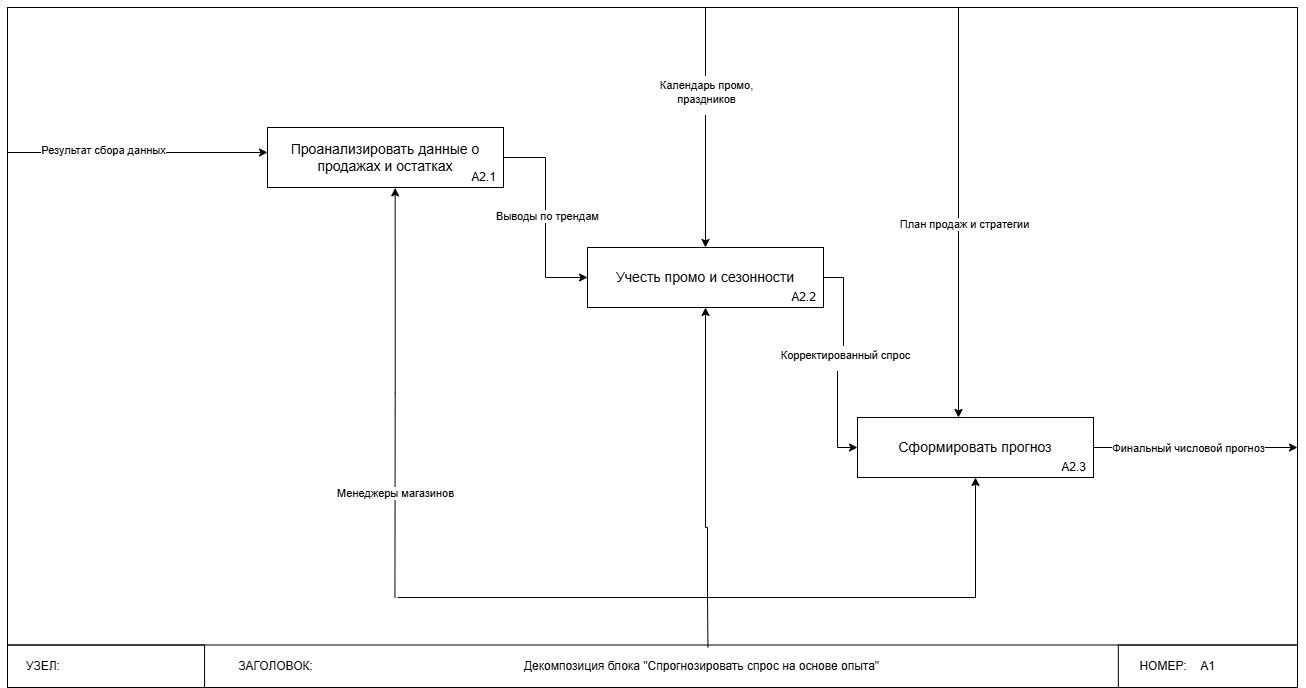

The diagram above was exported from draw.io. Its source (the exported page's mxGraphModel, read from the mxfile embedded in the PNG):
<mxGraphModel dx="1348" dy="825" grid="1" gridSize="10" guides="1" tooltips="1" connect="1" arrows="1" fold="1" page="1" pageScale="1" pageWidth="827" pageHeight="1169" math="0" shadow="0">
  <root>
    <mxCell id="0" />
    <mxCell id="1" parent="0" />
    <mxCell id="n2wyVGBPTgSkOqLNKLN3-1" value="" style="group;movable=1;resizable=1;rotatable=1;deletable=1;editable=1;locked=0;connectable=1;" parent="1" vertex="1" connectable="0">
      <mxGeometry x="830" y="10" width="1290" height="680" as="geometry" />
    </mxCell>
    <mxCell id="n2wyVGBPTgSkOqLNKLN3-2" value="" style="rounded=0;whiteSpace=wrap;html=1;fillColor=none;movable=1;resizable=1;rotatable=1;deletable=1;editable=1;locked=0;connectable=1;" parent="n2wyVGBPTgSkOqLNKLN3-1" vertex="1">
      <mxGeometry width="1290" height="680" as="geometry" />
    </mxCell>
    <mxCell id="n2wyVGBPTgSkOqLNKLN3-3" value="" style="rounded=0;whiteSpace=wrap;html=1;fillColor=none;" parent="n2wyVGBPTgSkOqLNKLN3-1" vertex="1">
      <mxGeometry y="637.5" width="1290" height="42.5" as="geometry" />
    </mxCell>
    <mxCell id="n2wyVGBPTgSkOqLNKLN3-4" value="А1" style="rounded=0;whiteSpace=wrap;html=1;fillColor=none;" parent="n2wyVGBPTgSkOqLNKLN3-1" vertex="1">
      <mxGeometry x="1110.8333333333333" y="637.5" width="179.16666666666666" height="42.5" as="geometry" />
    </mxCell>
    <mxCell id="n2wyVGBPTgSkOqLNKLN3-5" value="" style="rounded=0;whiteSpace=wrap;html=1;fillColor=none;" parent="n2wyVGBPTgSkOqLNKLN3-1" vertex="1">
      <mxGeometry y="637.5" width="197.08333333333331" height="42.5" as="geometry" />
    </mxCell>
    <mxCell id="n2wyVGBPTgSkOqLNKLN3-6" value="УЗЕЛ:" style="text;html=1;align=center;verticalAlign=middle;whiteSpace=wrap;rounded=0;" parent="n2wyVGBPTgSkOqLNKLN3-1" vertex="1">
      <mxGeometry y="637.5" width="71.66666666666666" height="42.5" as="geometry" />
    </mxCell>
    <mxCell id="n2wyVGBPTgSkOqLNKLN3-7" value="ЗАГОЛОВОК:" style="text;html=1;align=center;verticalAlign=middle;whiteSpace=wrap;rounded=0;" parent="n2wyVGBPTgSkOqLNKLN3-1" vertex="1">
      <mxGeometry x="197.08333333333331" y="637.5" width="143.33333333333331" height="42.5" as="geometry" />
    </mxCell>
    <mxCell id="n2wyVGBPTgSkOqLNKLN3-8" value="НОМЕР:" style="text;html=1;align=center;verticalAlign=middle;whiteSpace=wrap;rounded=0;" parent="n2wyVGBPTgSkOqLNKLN3-1" vertex="1">
      <mxGeometry x="1110.8333333333333" y="637.5" width="89.58333333333333" height="42.5" as="geometry" />
    </mxCell>
    <mxCell id="uKNxeRa6S9voPGM36PXF-1" value="Декомпозиция блока &quot;Спрогнозировать спрос на основе опыта&quot;" style="text;html=1;align=center;verticalAlign=middle;whiteSpace=wrap;rounded=0;" parent="n2wyVGBPTgSkOqLNKLN3-1" vertex="1">
      <mxGeometry x="470" y="643.75" width="449" height="30" as="geometry" />
    </mxCell>
    <mxCell id="dKpT_58Zw6i4HDdMxto3-1" value="" style="group" parent="1" vertex="1" connectable="0">
      <mxGeometry x="1090" y="130" width="236" height="60" as="geometry" />
    </mxCell>
    <mxCell id="dKpT_58Zw6i4HDdMxto3-2" value="&lt;h3 data-end=&quot;498&quot; data-start=&quot;444&quot;&gt;&lt;span style=&quot;font-weight: normal;&quot;&gt;Проанализировать данные о продажах и остатках&lt;/span&gt;&lt;/h3&gt;" style="rounded=0;whiteSpace=wrap;html=1;" parent="dKpT_58Zw6i4HDdMxto3-1" vertex="1">
      <mxGeometry width="236" height="60" as="geometry" />
    </mxCell>
    <mxCell id="dKpT_58Zw6i4HDdMxto3-3" value="А2.1" style="text;html=1;align=center;verticalAlign=middle;whiteSpace=wrap;rounded=0;" parent="dKpT_58Zw6i4HDdMxto3-1" vertex="1">
      <mxGeometry x="196.66666666666666" y="40" width="39.33333333333333" height="20" as="geometry" />
    </mxCell>
    <mxCell id="dKpT_58Zw6i4HDdMxto3-4" value="" style="group" parent="1" vertex="1" connectable="0">
      <mxGeometry x="1410" y="250" width="236" height="60" as="geometry" />
    </mxCell>
    <mxCell id="dKpT_58Zw6i4HDdMxto3-5" value="&lt;h3 data-end=&quot;498&quot; data-start=&quot;444&quot;&gt;&lt;span style=&quot;font-weight: normal;&quot;&gt;Учесть промо и сезонности&lt;/span&gt;&lt;/h3&gt;" style="rounded=0;whiteSpace=wrap;html=1;" parent="dKpT_58Zw6i4HDdMxto3-4" vertex="1">
      <mxGeometry width="236" height="60" as="geometry" />
    </mxCell>
    <mxCell id="dKpT_58Zw6i4HDdMxto3-6" value="А2.2" style="text;html=1;align=center;verticalAlign=middle;whiteSpace=wrap;rounded=0;" parent="dKpT_58Zw6i4HDdMxto3-4" vertex="1">
      <mxGeometry x="196.66666666666666" y="40" width="39.33333333333333" height="20" as="geometry" />
    </mxCell>
    <mxCell id="dKpT_58Zw6i4HDdMxto3-7" value="" style="group" parent="1" vertex="1" connectable="0">
      <mxGeometry x="1680" y="420" width="236" height="60" as="geometry" />
    </mxCell>
    <mxCell id="yp29mS4npJYZsXGs2rBY-3" style="edgeStyle=orthogonalEdgeStyle;rounded=0;orthogonalLoop=1;jettySize=auto;html=1;endArrow=none;startFill=1;startArrow=classic;" parent="dKpT_58Zw6i4HDdMxto3-7" source="dKpT_58Zw6i4HDdMxto3-8" edge="1">
      <mxGeometry relative="1" as="geometry">
        <mxPoint x="-460" y="180" as="targetPoint" />
        <Array as="points">
          <mxPoint x="118" y="180" />
        </Array>
      </mxGeometry>
    </mxCell>
    <mxCell id="yp29mS4npJYZsXGs2rBY-4" style="edgeStyle=orthogonalEdgeStyle;rounded=0;orthogonalLoop=1;jettySize=auto;html=1;" parent="dKpT_58Zw6i4HDdMxto3-7" source="dKpT_58Zw6i4HDdMxto3-8" edge="1">
      <mxGeometry relative="1" as="geometry">
        <mxPoint x="440" y="30" as="targetPoint" />
      </mxGeometry>
    </mxCell>
    <mxCell id="yp29mS4npJYZsXGs2rBY-5" value="Финальный числовой прогноз" style="edgeLabel;html=1;align=center;verticalAlign=middle;resizable=0;points=[];" parent="yp29mS4npJYZsXGs2rBY-4" vertex="1" connectable="0">
      <mxGeometry x="-0.5016" relative="1" as="geometry">
        <mxPoint x="43" as="offset" />
      </mxGeometry>
    </mxCell>
    <mxCell id="dKpT_58Zw6i4HDdMxto3-8" value="&lt;h3 data-end=&quot;498&quot; data-start=&quot;444&quot;&gt;&lt;span style=&quot;font-weight: normal;&quot;&gt;Сформировать прогноз&lt;/span&gt;&lt;/h3&gt;" style="rounded=0;whiteSpace=wrap;html=1;" parent="dKpT_58Zw6i4HDdMxto3-7" vertex="1">
      <mxGeometry width="236" height="60" as="geometry" />
    </mxCell>
    <mxCell id="dKpT_58Zw6i4HDdMxto3-9" value="А2.3" style="text;html=1;align=center;verticalAlign=middle;whiteSpace=wrap;rounded=0;" parent="dKpT_58Zw6i4HDdMxto3-7" vertex="1">
      <mxGeometry x="196.66666666666666" y="40" width="39.33333333333333" height="20" as="geometry" />
    </mxCell>
    <mxCell id="g1i_p4WpiTHLH4U7qGfd-2" style="edgeStyle=orthogonalEdgeStyle;rounded=0;orthogonalLoop=1;jettySize=auto;html=1;endArrow=none;startFill=1;startArrow=classic;exitX=0.541;exitY=1.007;exitDx=0;exitDy=0;exitPerimeter=0;" parent="1" source="dKpT_58Zw6i4HDdMxto3-2" edge="1">
      <mxGeometry relative="1" as="geometry">
        <mxPoint x="1217.44" y="600" as="targetPoint" />
        <mxPoint x="1217.44" y="280" as="sourcePoint" />
        <Array as="points" />
      </mxGeometry>
    </mxCell>
    <mxCell id="g1i_p4WpiTHLH4U7qGfd-3" value="Менеджеры магазинов" style="edgeLabel;html=1;align=center;verticalAlign=middle;resizable=0;points=[];" parent="g1i_p4WpiTHLH4U7qGfd-2" vertex="1" connectable="0">
      <mxGeometry x="0.4042" y="-2" relative="1" as="geometry">
        <mxPoint x="2" y="17" as="offset" />
      </mxGeometry>
    </mxCell>
    <mxCell id="g1i_p4WpiTHLH4U7qGfd-6" style="edgeStyle=orthogonalEdgeStyle;rounded=0;orthogonalLoop=1;jettySize=auto;html=1;entryX=0;entryY=0.75;entryDx=0;entryDy=0;exitX=0;exitY=0.217;exitDx=0;exitDy=0;exitPerimeter=0;" parent="1" source="n2wyVGBPTgSkOqLNKLN3-2" edge="1">
      <mxGeometry relative="1" as="geometry">
        <mxPoint x="820" y="140" as="sourcePoint" />
        <mxPoint x="1090" y="155" as="targetPoint" />
        <Array as="points">
          <mxPoint x="830" y="155" />
        </Array>
      </mxGeometry>
    </mxCell>
    <mxCell id="g1i_p4WpiTHLH4U7qGfd-7" value="Результат сбора данных " style="edgeLabel;html=1;align=center;verticalAlign=middle;resizable=0;points=[];" parent="g1i_p4WpiTHLH4U7qGfd-6" vertex="1" connectable="0">
      <mxGeometry x="-0.2563" y="4" relative="1" as="geometry">
        <mxPoint y="1" as="offset" />
      </mxGeometry>
    </mxCell>
    <mxCell id="g1i_p4WpiTHLH4U7qGfd-11" style="edgeStyle=orthogonalEdgeStyle;rounded=0;orthogonalLoop=1;jettySize=auto;html=1;entryX=0;entryY=0.5;entryDx=0;entryDy=0;" parent="1" source="dKpT_58Zw6i4HDdMxto3-2" target="dKpT_58Zw6i4HDdMxto3-5" edge="1">
      <mxGeometry relative="1" as="geometry">
        <mxPoint x="1460" y="250" as="targetPoint" />
      </mxGeometry>
    </mxCell>
    <mxCell id="g1i_p4WpiTHLH4U7qGfd-12" value="Выводы по трендам" style="edgeLabel;html=1;align=center;verticalAlign=middle;resizable=0;points=[];" parent="g1i_p4WpiTHLH4U7qGfd-11" vertex="1" connectable="0">
      <mxGeometry x="-0.0216" y="1" relative="1" as="geometry">
        <mxPoint as="offset" />
      </mxGeometry>
    </mxCell>
    <mxCell id="wRbetmIwJGT0FVs39WN6-1" value="" style="endArrow=classic;html=1;rounded=0;entryX=0.5;entryY=0;entryDx=0;entryDy=0;" parent="1" target="dKpT_58Zw6i4HDdMxto3-5" edge="1">
      <mxGeometry width="50" height="50" relative="1" as="geometry">
        <mxPoint x="1528" y="10" as="sourcePoint" />
        <mxPoint x="1587.4474999999998" y="190" as="targetPoint" />
      </mxGeometry>
    </mxCell>
    <mxCell id="wRbetmIwJGT0FVs39WN6-2" value="&lt;table&gt;&lt;tbody&gt;&lt;tr&gt;&lt;td data-end=&quot;2903&quot; data-start=&quot;2860&quot; data-col-size=&quot;sm&quot;&gt;Календарь промо, &lt;br&gt;праздников&lt;/td&gt;&lt;/tr&gt;&lt;/tbody&gt;&lt;/table&gt;&lt;table&gt;&lt;tbody&gt;&lt;tr&gt;&lt;td data-end=&quot;2955&quot; data-start=&quot;2903&quot; data-col-size=&quot;md&quot;&gt;&lt;/td&gt;&lt;/tr&gt;&lt;/tbody&gt;&lt;/table&gt;" style="edgeLabel;html=1;align=center;verticalAlign=middle;resizable=0;points=[];" parent="wRbetmIwJGT0FVs39WN6-1" vertex="1" connectable="0">
      <mxGeometry x="-0.27" relative="1" as="geometry">
        <mxPoint y="-1" as="offset" />
      </mxGeometry>
    </mxCell>
    <mxCell id="wRbetmIwJGT0FVs39WN6-3" style="edgeStyle=orthogonalEdgeStyle;rounded=0;orthogonalLoop=1;jettySize=auto;html=1;entryX=0;entryY=0.5;entryDx=0;entryDy=0;" parent="1" source="dKpT_58Zw6i4HDdMxto3-5" target="dKpT_58Zw6i4HDdMxto3-8" edge="1">
      <mxGeometry relative="1" as="geometry">
        <mxPoint x="1863.9130316840278" y="280" as="targetPoint" />
      </mxGeometry>
    </mxCell>
    <mxCell id="wRbetmIwJGT0FVs39WN6-4" value="&lt;table&gt;&lt;tbody&gt;&lt;tr&gt;&lt;td data-end=&quot;3011&quot; data-start=&quot;2968&quot; data-col-size=&quot;sm&quot;&gt;Корректированный спрос&lt;/td&gt;&lt;/tr&gt;&lt;/tbody&gt;&lt;/table&gt;&lt;table&gt;&lt;tbody&gt;&lt;tr&gt;&lt;td data-end=&quot;3063&quot; data-start=&quot;3011&quot; data-col-size=&quot;md&quot;&gt;&lt;/td&gt;&lt;/tr&gt;&lt;/tbody&gt;&lt;/table&gt;" style="edgeLabel;html=1;align=center;verticalAlign=middle;resizable=0;points=[];" parent="wRbetmIwJGT0FVs39WN6-3" connectable="0" vertex="1">
      <mxGeometry x="-0.4415" y="1" relative="1" as="geometry">
        <mxPoint y="40" as="offset" />
      </mxGeometry>
    </mxCell>
    <mxCell id="yp29mS4npJYZsXGs2rBY-1" value="" style="endArrow=classic;html=1;rounded=0;" parent="1" edge="1">
      <mxGeometry width="50" height="50" relative="1" as="geometry">
        <mxPoint x="1781" y="10" as="sourcePoint" />
        <mxPoint x="1781" y="420" as="targetPoint" />
      </mxGeometry>
    </mxCell>
    <mxCell id="yp29mS4npJYZsXGs2rBY-2" value="План продаж и стратегии" style="edgeLabel;html=1;align=center;verticalAlign=middle;resizable=0;points=[];" parent="yp29mS4npJYZsXGs2rBY-1" vertex="1" connectable="0">
      <mxGeometry x="0.0556" y="5" relative="1" as="geometry">
        <mxPoint as="offset" />
      </mxGeometry>
    </mxCell>
    <mxCell id="wRbetmIwJGT0FVs39WN6-5" style="edgeStyle=orthogonalEdgeStyle;rounded=0;orthogonalLoop=1;jettySize=auto;html=1;endArrow=none;startFill=1;startArrow=classic;entryX=0.543;entryY=0.941;entryDx=0;entryDy=0;entryPerimeter=0;" parent="1" source="dKpT_58Zw6i4HDdMxto3-5" target="n2wyVGBPTgSkOqLNKLN3-2" edge="1">
      <mxGeometry relative="1" as="geometry">
        <mxPoint x="1220" y="600" as="targetPoint" />
        <Array as="points">
          <mxPoint x="1528" y="530" />
          <mxPoint x="1530" y="530" />
          <mxPoint x="1530" y="600" />
        </Array>
      </mxGeometry>
    </mxCell>
  </root>
</mxGraphModel>